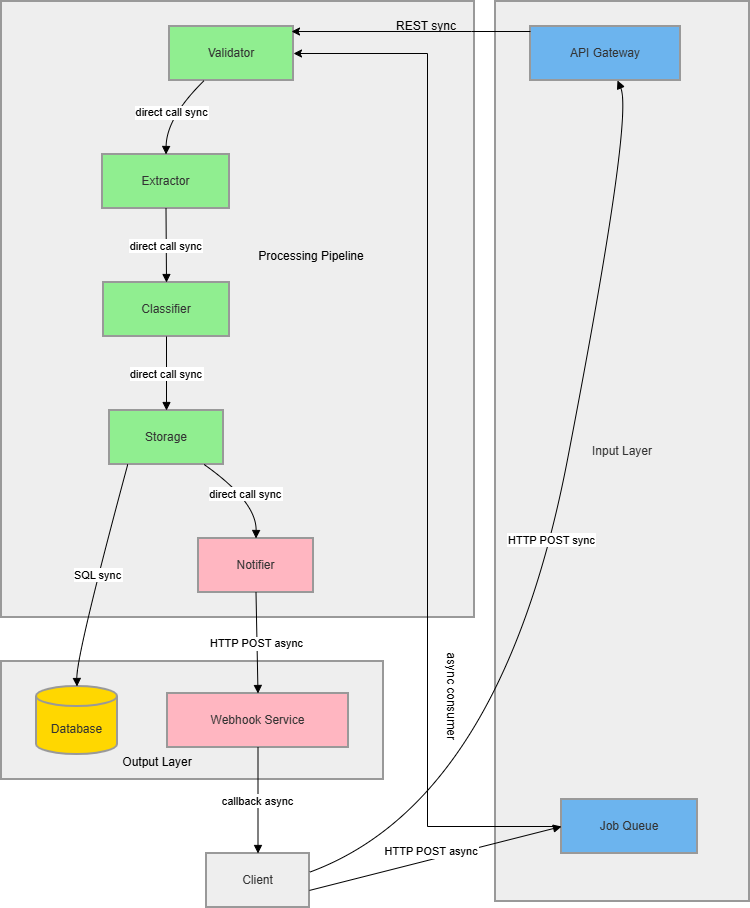

The diagram above was exported from draw.io. Its source (the exported page's mxGraphModel, read from the mxfile embedded in the PNG):
<mxGraphModel dx="1373" dy="757" grid="1" gridSize="10" guides="1" tooltips="1" connect="1" arrows="1" fold="1" page="1" pageScale="1" pageWidth="850" pageHeight="1100" math="0" shadow="0">
  <root>
    <mxCell id="0" />
    <mxCell id="1" parent="0" />
    <mxCell id="ABBIWTUyz-x5Ba3LNOrO-1" parent="1" style="whiteSpace=wrap;strokeWidth=2;fillColor=light-dark(#eeeeee,#1f2020);strokeColor=light-dark(#999999,#cccccc);fontColor=light-dark(#333333,#cccccc);" value="" vertex="1">
      <mxGeometry height="118" width="382" x="20" y="680" as="geometry" />
    </mxCell>
    <mxCell id="ABBIWTUyz-x5Ba3LNOrO-2" parent="1" style="whiteSpace=wrap;strokeWidth=2;fillColor=light-dark(#eeeeee,#1f2020);strokeColor=light-dark(#999999,#cccccc);fontColor=light-dark(#333333,#cccccc);" value="" vertex="1">
      <mxGeometry height="616" width="473" x="20" y="20" as="geometry" />
    </mxCell>
    <mxCell id="ABBIWTUyz-x5Ba3LNOrO-3" parent="1" style="whiteSpace=wrap;strokeWidth=2;fillColor=light-dark(#eeeeee,#1f2020);strokeColor=light-dark(#999999,#cccccc);fontColor=light-dark(#333333,#cccccc);" value="Input Layer" vertex="1">
      <mxGeometry height="900" width="254" x="514" y="20" as="geometry" />
    </mxCell>
    <mxCell id="ABBIWTUyz-x5Ba3LNOrO-4" parent="1" style="whiteSpace=wrap;strokeWidth=2;fillColor=#6CB4EE;strokeColor=light-dark(#999999,#cccccc);fontColor=light-dark(#333333,#cccccc);" value="API Gateway" vertex="1">
      <mxGeometry height="54" width="150" x="549" y="45" as="geometry" />
    </mxCell>
    <mxCell id="ABBIWTUyz-x5Ba3LNOrO-25" edge="1" parent="1" source="ABBIWTUyz-x5Ba3LNOrO-5" style="edgeStyle=orthogonalEdgeStyle;rounded=0;orthogonalLoop=1;jettySize=auto;html=1;entryX=1;entryY=0.5;entryDx=0;entryDy=0;" target="ABBIWTUyz-x5Ba3LNOrO-6">
      <mxGeometry relative="1" as="geometry" />
    </mxCell>
    <mxCell id="ABBIWTUyz-x5Ba3LNOrO-5" parent="1" style="whiteSpace=wrap;strokeWidth=2;fillColor=#6CB4EE;strokeColor=light-dark(#999999,#cccccc);fontColor=light-dark(#333333,#cccccc);" value="Job Queue" vertex="1">
      <mxGeometry height="54" width="136" x="580" y="818" as="geometry" />
    </mxCell>
    <mxCell id="ABBIWTUyz-x5Ba3LNOrO-6" parent="1" style="whiteSpace=wrap;strokeWidth=2;fillColor=#90EE90;strokeColor=light-dark(#999999,#cccccc);fontColor=light-dark(#333333,#cccccc);" value="Validator" vertex="1">
      <mxGeometry height="54" width="124" x="188" y="45" as="geometry" />
    </mxCell>
    <mxCell id="ABBIWTUyz-x5Ba3LNOrO-7" parent="1" style="whiteSpace=wrap;strokeWidth=2;fillColor=#90EE90;strokeColor=light-dark(#999999,#cccccc);fontColor=light-dark(#333333,#cccccc);" value="Extractor" vertex="1">
      <mxGeometry height="54" width="127" x="121" y="173" as="geometry" />
    </mxCell>
    <mxCell id="ABBIWTUyz-x5Ba3LNOrO-8" parent="1" style="whiteSpace=wrap;strokeWidth=2;fillColor=#90EE90;strokeColor=light-dark(#999999,#cccccc);fontColor=light-dark(#333333,#cccccc);" value="Classifier" vertex="1">
      <mxGeometry height="54" width="126" x="122" y="301" as="geometry" />
    </mxCell>
    <mxCell id="ABBIWTUyz-x5Ba3LNOrO-9" parent="1" style="whiteSpace=wrap;strokeWidth=2;fillColor=#90EE90;strokeColor=light-dark(#999999,#cccccc);fontColor=light-dark(#333333,#cccccc);" value="Storage" vertex="1">
      <mxGeometry height="54" width="114" x="128" y="429" as="geometry" />
    </mxCell>
    <mxCell id="ABBIWTUyz-x5Ba3LNOrO-10" parent="1" style="whiteSpace=wrap;strokeWidth=2;fillColor=#FFB6C1;strokeColor=light-dark(#999999,#cccccc);fontColor=light-dark(#333333,#cccccc);" value="Notifier" vertex="1">
      <mxGeometry height="54" width="115" x="217" y="557" as="geometry" />
    </mxCell>
    <mxCell id="ABBIWTUyz-x5Ba3LNOrO-11" parent="1" style="shape=cylinder3;boundedLbl=1;backgroundOutline=1;size=10;strokeWidth=2;whiteSpace=wrap;fillColor=#FFD700;strokeColor=light-dark(#999999,#cccccc);fontColor=light-dark(#333333,#cccccc);" value="Database" vertex="1">
      <mxGeometry height="68" width="81" x="55" y="705" as="geometry" />
    </mxCell>
    <mxCell id="ABBIWTUyz-x5Ba3LNOrO-12" parent="1" style="whiteSpace=wrap;strokeWidth=2;fillColor=#FFB6C1;strokeColor=light-dark(#999999,#cccccc);fontColor=light-dark(#333333,#cccccc);" value="Webhook Service" vertex="1">
      <mxGeometry height="54" width="181" x="186" y="712" as="geometry" />
    </mxCell>
    <mxCell id="ABBIWTUyz-x5Ba3LNOrO-13" parent="1" style="whiteSpace=wrap;strokeWidth=2;fillColor=light-dark(#eeeeee,#1f2020);strokeColor=light-dark(#999999,#cccccc);fontColor=light-dark(#333333,#cccccc);" value="Client" vertex="1">
      <mxGeometry height="54" width="103" x="225" y="872" as="geometry" />
    </mxCell>
    <mxCell id="ABBIWTUyz-x5Ba3LNOrO-14" edge="1" parent="1" source="ABBIWTUyz-x5Ba3LNOrO-13" style="curved=1;startArrow=none;endArrow=block;exitX=0.99;exitY=0.35;entryX=0.58;entryY=1;rounded=0;" target="ABBIWTUyz-x5Ba3LNOrO-4" value="HTTP POST sync">
      <mxGeometry relative="1" as="geometry">
        <Array as="points">
          <mxPoint x="520" y="820" />
          <mxPoint x="652" y="136" />
        </Array>
      </mxGeometry>
    </mxCell>
    <mxCell id="ABBIWTUyz-x5Ba3LNOrO-15" edge="1" parent="1" source="ABBIWTUyz-x5Ba3LNOrO-13" style="curved=1;startArrow=none;endArrow=block;exitX=0.99;exitY=0.68;entryX=0;entryY=0.5;rounded=0;entryDx=0;entryDy=0;" target="ABBIWTUyz-x5Ba3LNOrO-5" value="HTTP POST async">
      <mxGeometry relative="1" x="-0.0167" y="8" as="geometry">
        <mxPoint as="offset" />
        <Array as="points" />
      </mxGeometry>
    </mxCell>
    <mxCell id="ABBIWTUyz-x5Ba3LNOrO-17" edge="1" parent="1" source="ABBIWTUyz-x5Ba3LNOrO-6" style="curved=1;startArrow=none;endArrow=block;exitX=0.28;exitY=1;entryX=0.5;entryY=0;rounded=0;" target="ABBIWTUyz-x5Ba3LNOrO-7" value="direct call sync">
      <mxGeometry relative="1" as="geometry">
        <Array as="points">
          <mxPoint x="185" y="136" />
        </Array>
      </mxGeometry>
    </mxCell>
    <mxCell id="ABBIWTUyz-x5Ba3LNOrO-18" edge="1" parent="1" source="ABBIWTUyz-x5Ba3LNOrO-7" style="curved=1;startArrow=none;endArrow=block;exitX=0.5;exitY=1;entryX=0.5;entryY=0;rounded=0;" target="ABBIWTUyz-x5Ba3LNOrO-8" value="direct call sync">
      <mxGeometry relative="1" as="geometry">
        <Array as="points" />
      </mxGeometry>
    </mxCell>
    <mxCell id="ABBIWTUyz-x5Ba3LNOrO-19" edge="1" parent="1" source="ABBIWTUyz-x5Ba3LNOrO-8" style="curved=1;startArrow=none;endArrow=block;exitX=0.5;exitY=1;entryX=0.5;entryY=0;rounded=0;" target="ABBIWTUyz-x5Ba3LNOrO-9" value="direct call sync">
      <mxGeometry relative="1" as="geometry">
        <Array as="points" />
      </mxGeometry>
    </mxCell>
    <mxCell id="ABBIWTUyz-x5Ba3LNOrO-20" edge="1" parent="1" source="ABBIWTUyz-x5Ba3LNOrO-9" style="curved=1;startArrow=none;endArrow=block;exitX=0.16;exitY=1;entryX=0.5;entryY=0;rounded=0;" target="ABBIWTUyz-x5Ba3LNOrO-11" value="SQL sync">
      <mxGeometry relative="1" as="geometry">
        <Array as="points">
          <mxPoint x="95" y="673" />
        </Array>
      </mxGeometry>
    </mxCell>
    <mxCell id="ABBIWTUyz-x5Ba3LNOrO-21" edge="1" parent="1" source="ABBIWTUyz-x5Ba3LNOrO-9" style="curved=1;startArrow=none;endArrow=block;exitX=0.83;exitY=1;entryX=0.5;entryY=0;rounded=0;" target="ABBIWTUyz-x5Ba3LNOrO-10" value="direct call sync">
      <mxGeometry relative="1" as="geometry">
        <Array as="points">
          <mxPoint x="275" y="520" />
        </Array>
      </mxGeometry>
    </mxCell>
    <mxCell id="ABBIWTUyz-x5Ba3LNOrO-22" edge="1" parent="1" source="ABBIWTUyz-x5Ba3LNOrO-10" style="curved=1;startArrow=none;endArrow=block;exitX=0.5;exitY=1;entryX=0.5;entryY=0;rounded=0;" target="ABBIWTUyz-x5Ba3LNOrO-12" value="HTTP POST async">
      <mxGeometry relative="1" as="geometry">
        <Array as="points" />
      </mxGeometry>
    </mxCell>
    <mxCell id="ABBIWTUyz-x5Ba3LNOrO-23" edge="1" parent="1" source="ABBIWTUyz-x5Ba3LNOrO-12" style="curved=1;startArrow=none;endArrow=block;exitX=0.5;exitY=1;entryX=0.5;entryY=0.01;rounded=0;" target="ABBIWTUyz-x5Ba3LNOrO-13" value="callback async">
      <mxGeometry relative="1" as="geometry">
        <Array as="points" />
      </mxGeometry>
    </mxCell>
    <mxCell id="ABBIWTUyz-x5Ba3LNOrO-27" parent="1" style="text;html=1;whiteSpace=wrap;strokeColor=none;fillColor=none;align=center;verticalAlign=middle;rounded=0;rotation=90;" value="async consumer" vertex="1">
      <mxGeometry height="30" width="90" x="425" y="700" as="geometry" />
    </mxCell>
    <mxCell id="ABBIWTUyz-x5Ba3LNOrO-28" edge="1" parent="1" source="ABBIWTUyz-x5Ba3LNOrO-4" style="edgeStyle=orthogonalEdgeStyle;rounded=0;orthogonalLoop=1;jettySize=auto;html=1;entryX=0.984;entryY=0.093;entryDx=0;entryDy=0;entryPerimeter=0;" target="ABBIWTUyz-x5Ba3LNOrO-6">
      <mxGeometry relative="1" as="geometry">
        <Array as="points">
          <mxPoint x="490" y="50" />
          <mxPoint x="490" y="50" />
        </Array>
      </mxGeometry>
    </mxCell>
    <mxCell id="ABBIWTUyz-x5Ba3LNOrO-29" parent="1" style="text;html=1;whiteSpace=wrap;strokeColor=none;fillColor=none;align=center;verticalAlign=middle;rounded=0;" value="REST sync" vertex="1">
      <mxGeometry height="30" width="70" x="410" y="30" as="geometry" />
    </mxCell>
    <mxCell id="ABBIWTUyz-x5Ba3LNOrO-32" parent="1" style="text;html=1;whiteSpace=wrap;strokeColor=none;fillColor=none;align=center;verticalAlign=middle;rounded=0;" value="Processing Pipeline" vertex="1">
      <mxGeometry height="30" width="120" x="270" y="260" as="geometry" />
    </mxCell>
    <mxCell id="ABBIWTUyz-x5Ba3LNOrO-33" parent="1" style="text;html=1;whiteSpace=wrap;strokeColor=none;fillColor=none;align=center;verticalAlign=middle;rounded=0;" value="Output Layer" vertex="1">
      <mxGeometry height="30" width="80" x="136" y="766" as="geometry" />
    </mxCell>
  </root>
</mxGraphModel>